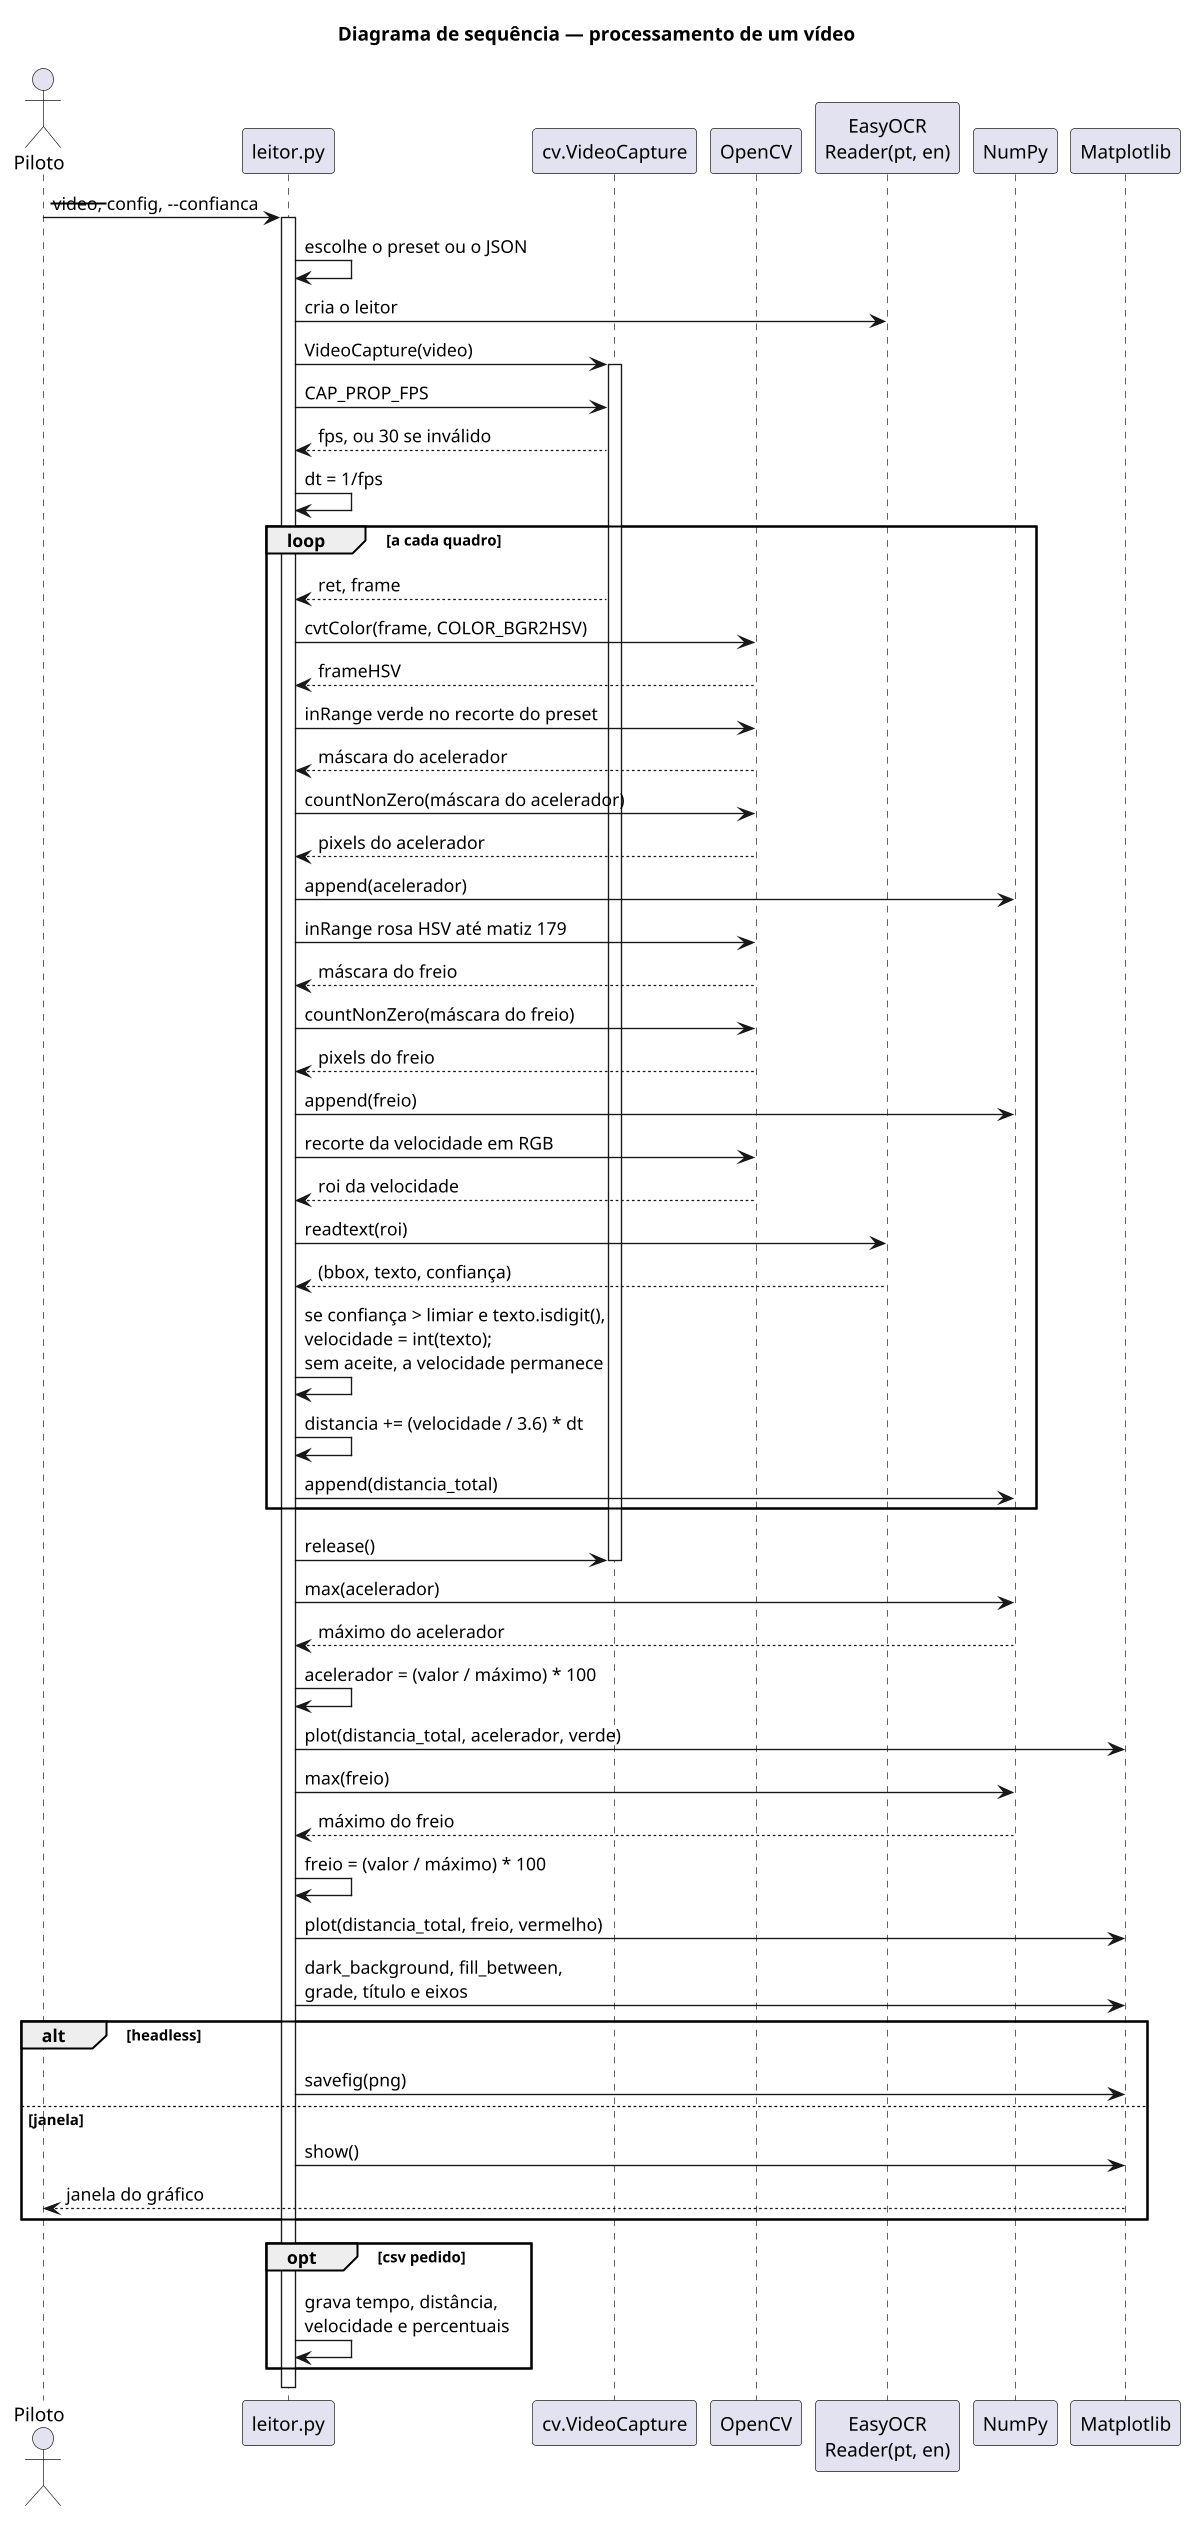

The diagram above was rendered by PlantUML. Its source (embedded in the PNG):
@startuml diagrama-sequencia
skinparam shadowing false
skinparam dpi 130
skinparam backgroundColor white
skinparam sequenceMessageAlign left
skinparam responseMessageBelowArrow true

title Diagrama de sequência — processamento de um vídeo

actor Piloto
participant "leitor.py" as L
participant "cv.VideoCapture" as Cap
participant "OpenCV" as CV
participant "EasyOCR\nReader(pt, en)" as OCR
participant "NumPy" as NP
participant "Matplotlib" as PLT

Piloto -> L: --video, --config, --confianca
activate L
L -> L: escolhe o preset ou o JSON
L -> OCR: cria o leitor
L -> Cap: VideoCapture(video)
activate Cap
L -> Cap: CAP_PROP_FPS
Cap --> L: fps, ou 30 se inválido
L -> L: dt = 1/fps

loop a cada quadro
  Cap --> L: ret, frame
  L -> CV: cvtColor(frame, COLOR_BGR2HSV)
  CV --> L: frameHSV
  L -> CV: inRange verde no recorte do preset
  CV --> L: máscara do acelerador
  L -> CV: countNonZero(máscara do acelerador)
  CV --> L: pixels do acelerador
  L -> NP: append(acelerador)
  L -> CV: inRange rosa HSV até matiz 179
  CV --> L: máscara do freio
  L -> CV: countNonZero(máscara do freio)
  CV --> L: pixels do freio
  L -> NP: append(freio)
  L -> CV: recorte da velocidade em RGB
  CV --> L: roi da velocidade
  L -> OCR: readtext(roi)
  OCR --> L: (bbox, texto, confiança)
  L -> L: se confiança > limiar e texto.isdigit(),\nvelocidade = int(texto);\nsem aceite, a velocidade permanece
  L -> L: distancia += (velocidade / 3.6) * dt
  L -> NP: append(distancia_total)
end
L -> Cap: release()
deactivate Cap

L -> NP: max(acelerador)
NP --> L: máximo do acelerador
L -> L: acelerador = (valor / máximo) * 100
L -> PLT: plot(distancia_total, acelerador, verde)
L -> NP: max(freio)
NP --> L: máximo do freio
L -> L: freio = (valor / máximo) * 100
L -> PLT: plot(distancia_total, freio, vermelho)
L -> PLT: dark_background, fill_between,\ngrade, título e eixos
alt headless
  L -> PLT: savefig(png)
else janela
  L -> PLT: show()
  PLT --> Piloto: janela do gráfico
end
opt csv pedido
  L -> L: grava tempo, distância,\nvelocidade e percentuais
end
deactivate L
@enduml